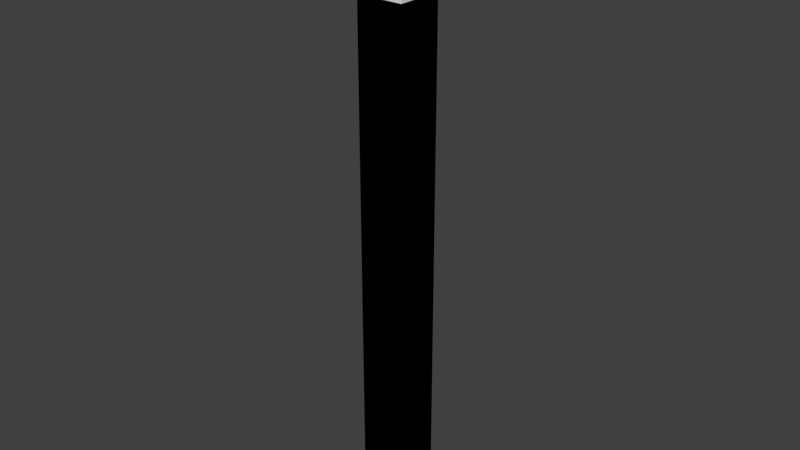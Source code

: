 # Source: wallExtended.blend  (saved by Blender 2.79.0; exported with 4.5.12 LTS)
import bpy
from mathutils import Matrix  # noqa: F401  (used for matrix-valued properties, if any)

bpy.ops.wm.read_factory_settings(use_empty=True)
scene = bpy.context.scene
scene.name = 'Scene'

# ---- collections
col_collection_1 = bpy.data.collections.new('Collection 1'); scene.collection.children.link(col_collection_1)

# ---- materials (node trees are filled in below, after node groups)
mat_material = bpy.data.materials.new('Material')
mat_material.alpha_threshold = 0.0
mat_material.use_transparent_shadow = False
mat_material.roughness = 0.5
mat_material.line_color = (0.0, 0.0, 0.0, 1.0)

# ---- material node trees

# ---- world
world_world = bpy.data.worlds.new('World'); scene.world = world_world
world_world.color = (0.05088, 0.05088, 0.05088)
world_world.use_sun_shadow = False
world_world.sun_shadow_jitter_overblur = 0.0
world_world.cycles.sampling_method = 'MANUAL'

# ---- meshes
me_wall = bpy.data.meshes.new('Wall')
me_wall.from_pydata([(1.0, -1.0, 6.0), (1.0, 1.0, 6.0), (-1.0, 1.0, 6.0), (-1.0, -1.0, 6.0), (-1.0, -1.0, 4.0), (1.0, -1.0, 4.0), (1.0, 1.0, 4.0), (1.085, 1.0, 5.781), (1.0, 1.0, 2.0), (1.0, -1.0, 5.781), (1.0, -1.0, 2.0), (-1.0, -1.0, -20.0), (-1.0, -1.0, 5.781), (1.0, 1.0, 5.781), (-1.0, -1.0, 2.0), (1.085, -1.0, 5.781), (1.207, 1.0, 6.0), (1.207, -1.0, 6.0), (1.0, -1.0, -20.0), (1.0, 1.0, -20.0), (-1.0, -1.0, 2.0), (1.0, 1.0, 0.0), (1.0, -1.0, 0.0), (1.0, -1.0, 2.0), (1.0, 1.0, 2.0), (-1.0, -1.0, 0.0), (-1.0, -1.0, 0.0), (1.0, -1.0, 0.0), (1.0, 1.0, 0.0), (-1.0, -1.0, -20.0), (1.0, -1.0, -20.0), (1.0, 1.0, -20.0)], [], [(13, 1, 16, 7), (1, 0, 17, 16), (5, 10, 8, 6), (14, 10, 5, 4), (8, 10, 27, 28), (0, 9, 15, 17), (15, 7, 16, 17), (12, 9, 0, 3), (4, 5, 9, 12), (1, 2, 3, 0), (5, 6, 13, 9), (9, 13, 7, 15), (23, 24, 21, 22), (20, 23, 22, 25), (21, 28, 31, 19), (14, 20, 25, 26), (24, 8, 28, 21), (10, 14, 26, 27), (28, 27, 30, 31), (31, 30, 18, 19), (30, 29, 11, 18), (22, 21, 19, 18), (26, 25, 11, 29), (25, 22, 18, 11), (27, 26, 29, 30)])
me_wall.materials.append(mat_material)
me_wall.use_remesh_preserve_volume = False
me_wall.use_remesh_preserve_attributes = False
me_wall.use_mirror_vertex_groups = False
me_wall.update()

# ---- objects
ob_wall = bpy.data.objects.new('Wall', me_wall)

# ---- transforms, parenting, visibility, modifiers, constraints
ob_wall.location = (0.0, 0.0, 0.0)
ob_wall.lock_rotations_4d = False
ob_wall.empty_display_type = 'ARROWS'
ob_wall.lineart.crease_threshold = 0.0

# ---- collection membership
col_collection_1.objects.link(ob_wall)

# ---- scene / render settings (as saved in the file)
scene.frame_start = 1; scene.frame_end = 250; scene.frame_set(1)
scene.render.engine = 'BLENDER_EEVEE_NEXT'
scene.render.resolution_percentage = 50
scene.render.dither_intensity = 0.0
scene.cycles.use_denoising = False
scene.cycles.samples = 128
scene.cycles.sampling_pattern = 'TABULATED_SOBOL'
scene.cycles.use_adaptive_sampling = False
scene.cycles.use_light_tree = False
scene.cycles.blur_glossy = 0.0
scene.cycles.sample_clamp_indirect = 0.0
scene.view_settings.view_transform = 'Standard'
bpy.context.view_layer.update()

# ---- added for rendering (the .blend has no active camera and no usable light): camera, sun
cam_auto = bpy.data.cameras.new('AutoCamera')
cam_auto.lens = 50.0
cam_auto.sensor_width = 36.0
cam_auto.clip_end = 1000.0
ob_auto_camera = bpy.data.objects.new('AutoCamera', cam_auto)
scene.collection.objects.link(ob_auto_camera)
ob_auto_camera.location = (24.3169, -29.0558, 12.3706)
ob_auto_camera.rotation_euler = (1.09748, -7.21219e-08, 0.694738)
scene.camera = ob_auto_camera
light_auto_sun = bpy.data.lights.new('AutoSun', 'SUN')
light_auto_sun.energy = 3.0
light_auto_sun.angle = 0.0523599
ob_auto_sun = bpy.data.objects.new('AutoSun', light_auto_sun)
scene.collection.objects.link(ob_auto_sun)
ob_auto_sun.rotation_euler = (0.872665, 0.174533, 0.523599)
bpy.context.view_layer.update()
